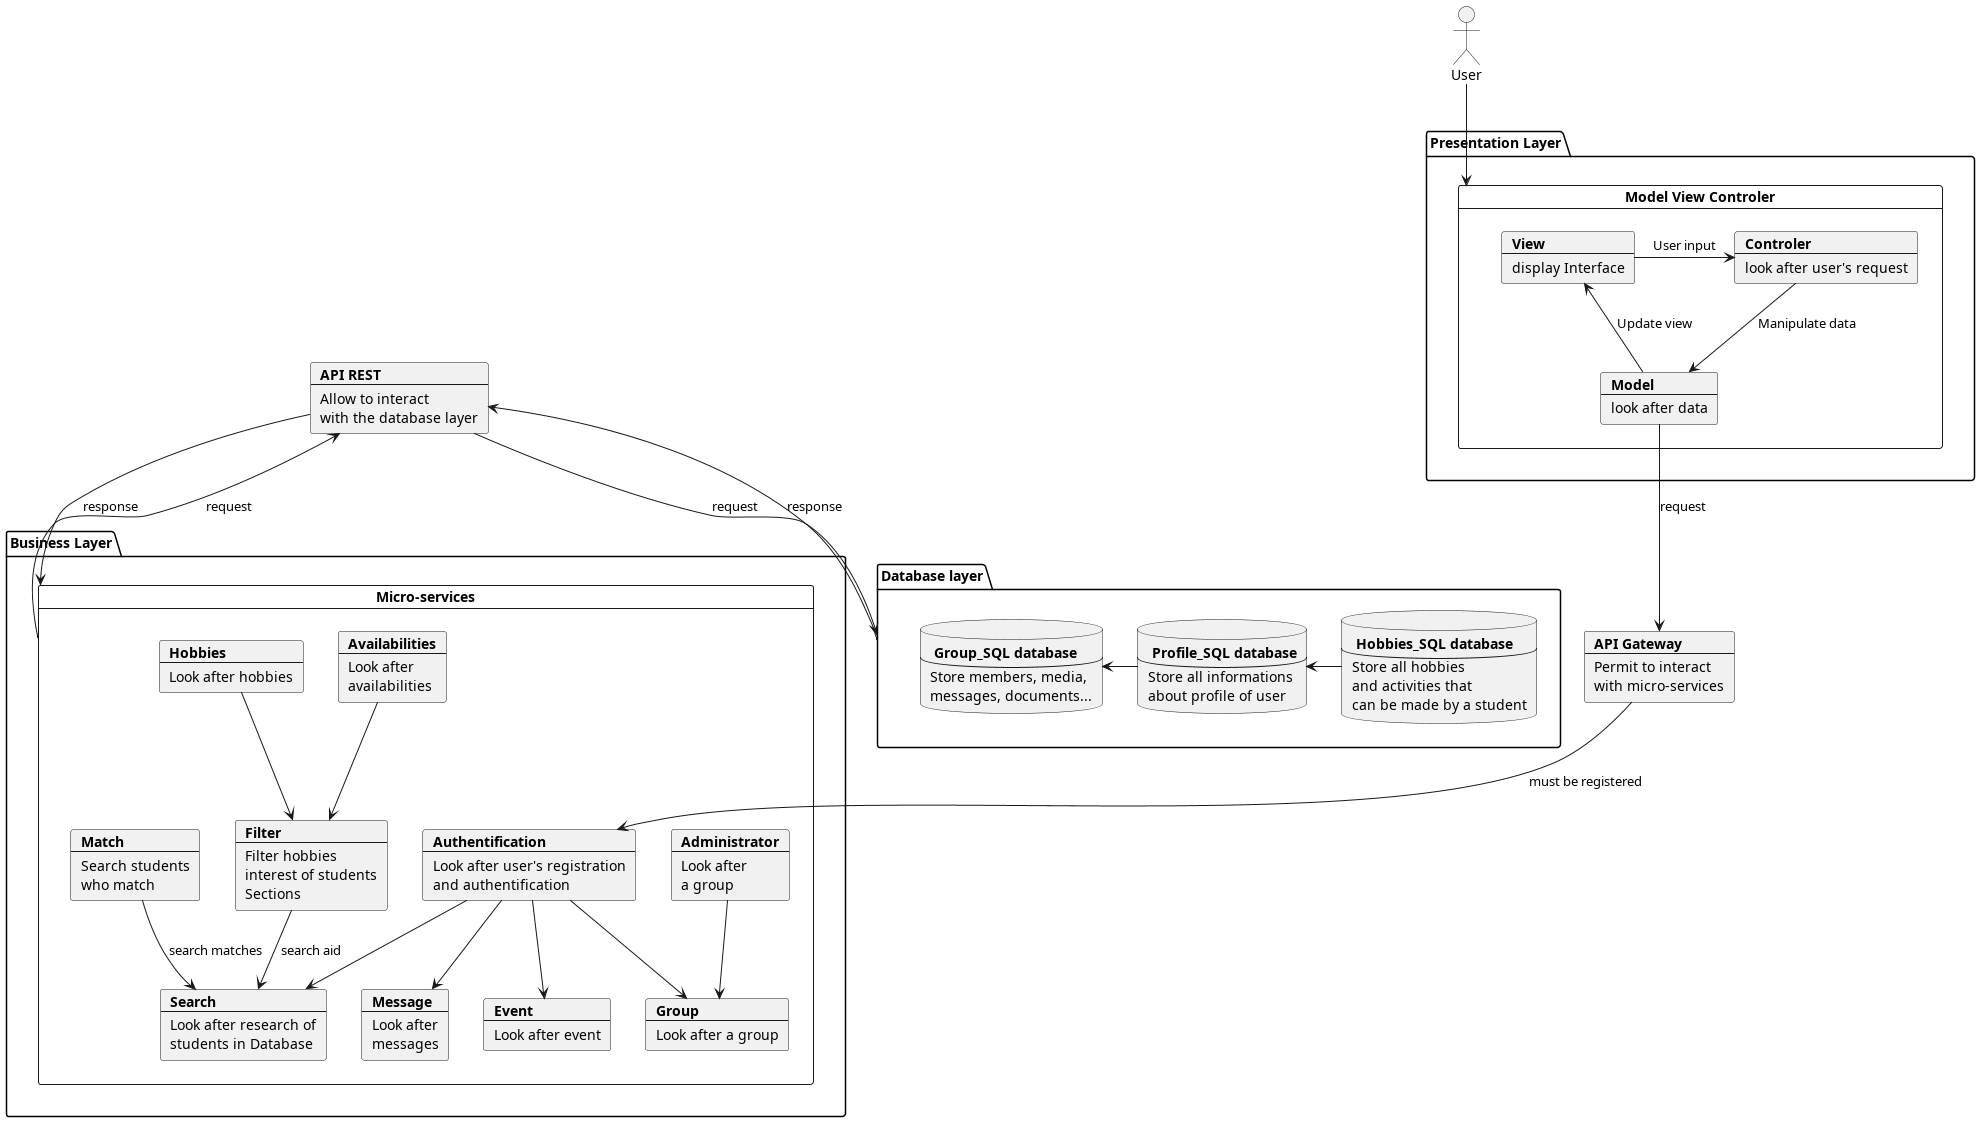

The diagram above was rendered by PlantUML. Its source (embedded in the PNG):
@startuml
actor User
package "Presentation Layer" {
card "Model View Controler" as MVC {
    card View [
    <b>View
    ----
    display Interface
    ]
    card Model [
    <b>Model
    ----
    look after data
    ]
    card Controler [
    <b>Controler
    ----
    look after user's request
    ]
}
}
card api [
    <b>API Gateway
    ---
    Permit to interact
    with micro-services
]

package "Business Layer" {
card "Micro-services" as MS {
    card auth [
        <b>Authentification
        ----
        Look after user's registration
        and authentification
    ]
    card search [
        <b>Search
        ---
        Look after research of
        students in Database
    ]
    card filter [
        <b>Filter
        ---
        Filter hobbies
        interest of students
        Sections
    ]
    card match [
        <b>Match
        ---
        Search students
        who match
    ]
    card msg [
        <b>Message
        ---
        Look after
        messages
    ]
    card admin [
        <b>Administrator
        ---
        Look after
        a group
    ]
    card av [
        <b>Availabilities
        ---
        Look after
        availabilities
    ]
    card event [
        <b>Event
        ---
        Look after event
    ]
    card hobbie [
        <b>Hobbies
        ---
        Look after hobbies
    ]
    card gp [
        <b>Group
        ---
        Look after a group
    ]
}
}
card rest [
    <b>API REST
    ---
    Allow to interact
    with the database layer
]
package "Database layer" as db {
    database user [
        <b> Profile_SQL database
        ---
        Store all informations
        about profile of user
    ]
    database hobbies [
        <b> Hobbies_SQL database
        ---
        Store all hobbies
        and activities that
        can be made by a student
    ]
    database group [
        <b> Group_SQL database
        ---
        Store members, media,
        messages, documents...
    ]
}
View -> Controler : User input
Controler --> Model : Manipulate data
Model --> View : Update view
Model --> api: request

    db --> rest: response
    rest --> db: request
    MS --> rest: request
    rest --> MS: response
    hobbies -l-> user
    user -l-> group
av --> filter
hobbie --> filter
match --> search : search matches
filter --> search : search aid
api -d-> auth : must be registered
auth --> msg
auth --> gp
admin -d-> gp
auth --> event
auth --> search
User --> MVC

@enduml